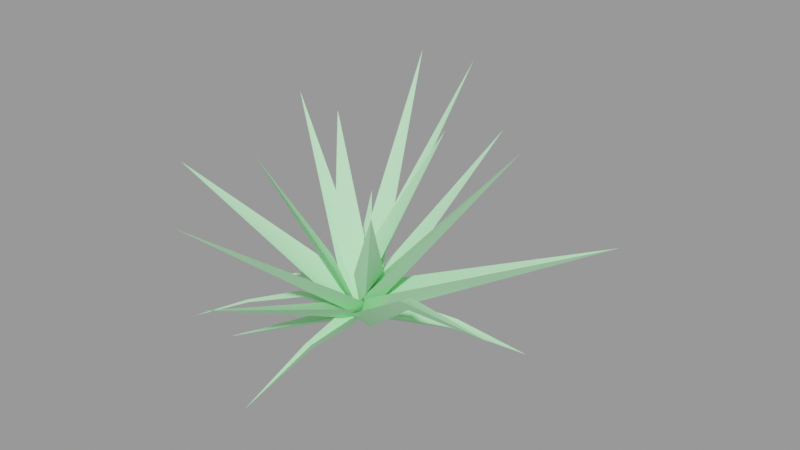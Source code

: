 # Source: spikeplant01.blend  (saved by Blender 2.92.15; exported with 4.5.12 LTS)
import bpy
from mathutils import Matrix  # noqa: F401  (used for matrix-valued properties, if any)

bpy.ops.wm.read_factory_settings(use_empty=True)
scene = bpy.context.scene
scene.name = 'spikeplant01.qc'

# ---- collections
col_spikeplant01 = bpy.data.collections.new('spikeplant01'); scene.collection.children.link(col_spikeplant01)

# ---- materials (node trees are filled in below, after node groups)
mat_spikeplant01 = bpy.data.materials.new('spikeplant01')
mat_spikeplant01.use_transparent_shadow = False
mat_spikeplant01.diffuse_color = (0.5243, 0.9993, 0.5696, 1.0)

# ---- material node trees

# ---- meshes
me_spikeplant01_reference = bpy.data.meshes.new('spikeplant01_reference')
me_spikeplant01_reference.from_pydata([(-0.003555, 0.06546, 2.119), (0.9089, 2.846, 8.771), (3.685, -0.1127, 5.123), (38.47, -1.513, 49.6), (1.89, -0.1906, 6.667), (3.956, -4.098, 9.079), (2.934, 0.1153, 11.04), (0.04707, 3.101, 7.831), (1.399, 34.94, 48.55), (-0.07582, -0.5897, 3.25), (-1.552, 4.685, 4.078), (-3.056, 3.828, 2.035), (-23.85, 30.23, 11.97), (-0.06066, -0.04993, 1.112), (-25.88, 0.5277, 0.9899), (-16.41, 0.225, 3.972), (-16.83, -0.9874, 5.121), (-3.253, -0.008046, 1.101), (-4.092, -2.579, 3.616), (0.8267, -0.5024, 0.9882), (-3.145, -0.1418, 2.714), (-4.049, 1.899, 3.315), (-16.81, 1.251, 5.035), (-16.36, 0.2311, 4.547), (4.338, -7.435, 15.78), (5.073, -4.792, 10.29), (14.96, -14.06, 34.23), (0.1219, -1.244, 4.424), (-2.415, 3.379, 17.66), (-3.447, 0.8381, 12.17), (-15.85, 10.66, 40.28), (-6.305, -1.473, 17.34), (-2.63, 0.4212, 9.491), (0.3384, 0.9198, 8.767), (4.872, 1.668, 17.66), (2.153, 2.026, 12.17), (8.381, 16.44, 40.28), (-0.8047, 4.209, 17.34), (-4.923, 1.021, 4.797), (-3.027, -3.02, 6.63), (0.008918, -4.944, 4.533), (-0.2813, -46.42, 39.88), (0.06651, -0.6221, 2.537), (50.41, -25.88, 28.07), (20.54, -12.47, 18.17), (21.97, -11.86, 16.41), (1.251, -5.075, 4.183), (4.998, -3.484, 1.632), (0.9658, -1.433, 0.7401), (12.81, 31.4, 1.264), (8.602, 17.26, 4.213), (7.195, 17.39, 2.545), (2.676, 2.001, 1.666), (1.228, 2.839, 0.444), (-0.07043, 0.02144, 1.285), (5.728, 18.45, 4.171), (-1.706, 4.972, 3.695), (1.207, 2.938, 2.184), (7.185, 17.44, 3.415), (-0.8581, 4.248, 5.733), (-3.78, 2.52, 3.461), (-29.12, 18.83, 22.07), (0.06131, -0.02431, 2.898), (3.726, 3.071, 5.781), (0.6958, 4.602, 2.542), (0.1735, 49.22, 27.89), (0.6219, -0.005519, 1.347), (2.221, 2.647, 7.012), (-1.418, 3.257, 4.825), (-17.29, 40.95, 45.67), (-0.04824, -0.005773, 1.557), (4.38, -4.023, 8.546), (3.467, 0.003777, 4.862), (-0.573, -0.6569, 0.5578), (49.26, 16.88, 27.08), (2.059, 4.393, 8.474), (4.301, 0.6669, 3.225), (-3.443, -5.138, 5.389), (0.008918, -5.477, 2.983), (-0.2813, -42.31, 21.89), (0.06651, -0.8698, 1.789), (-5.037, 1.689, 4.126), (-2.333, -0.5564, 2.717), (-0.4986, -0.7698, 2.875), (-17.05, 0.3695, 9.84), (-4.868, -2.488, 4.247), (7.647, -2.169, 15.45), (-3.409, 0.6909, 14.94), (-2.828, -0.5733, 2.357), (2.02, 1.953, 14.94), (-1.196, -5.711, 3.8), (0.2903, -4.608, 2.24), (0.03362, -0.002849, 1.286), (0.9795, -18.58, 3.412), (1.824, -17.77, 3.115), (3.989, -37.79, 0.07786), (34.36, 10.62, 0.2123), (18.59, 6.025, 2.374), (18.97, 7.775, 3.84), (2.225, 0.9049, 0.8752), (1.863, 5.712, 3.861), (-0.02536, 0.0619, 1.058), (21.55, -10.32, 18.23), (21.33, -11.61, 17.21), (4.005, -0.03446, 3.997), (3.308, -2.81, 3.72), (2.053, 1.043, 2.398), (4.37, -0.3544, 3.082), (19.78, 4.793, 3.467), (18.85, 6.029, 3.098), (-1.489, -2.11, 2.318), (-9.442, -8.87, 7.469), (-8.384, -9.221, 7.251), (-16.72, -17.13, 6.339), (-16.21, -17.33, 6.361), (-24.68, -25.16, 3.039), (-15.86, -17.74, 6.286), (-7.559, -9.953, 7.178), (-0.2526, -3.208, 2.734), (0.4003, -0.2964, 0.8444), (-3.077, -1.583, 3.171), (-0.8305, 1.717, 6.118), (-4.298, 0.7423, 6.638), (0.8155, 0.7435, 1.42), (-0.5309, -4.171, 2.637), (-1.618, -2.167, 0.6192), (-16.58, -22.72, 0.06247), (-3.354, -1.941, 2.809), (-1.588, -2.233, 1.763), (0.1008, -0.01175, 2.206), (-1.271, -5.844, 5.511), (-3.587, -2.658, 3.894), (-32.51, -18.59, 33.65), (-2.794, -1.689, 4.757), (-4.656, 1.374, 7.942), (3.2, -2.928, 6.742), (-0.1101, -3.466, 5.507), (5.018, -4.651, 13.05), (-4.172, -1.023, 5.273), (-2.64, 1.927, 3.813), (0.3456, -4.64, 0.5146), (2.011, -17.4, 2.359), (-3.071, 2.903, 4.422), (0.8103, 3.321, 4.995), (2.157, -5.45, 3.796), (2.619, -18.53, 3.782), (0.03703, 0.1766, 2.118), (-2.791, -3.019, 7.034), (-2.898, 0.8651, 5.876), (-29.5, 13.37, 40.51), (-1.776, 0.8737, 6.643), (-2.043, 3.012, 9.543), (3.2, -3.887, 5.516), (-0.1101, -4.197, 4.205), (-2.414, 3.191, 4.004), (-1.856, -2.572, 1.863), (-8.629, -9.529, 6.597), (-16.16, -17.35, 6.002), (0.1219, -0.6916, 1.409), (-0.7592, -7.099, 14.38), (-2.997, -4.183, 9.211), (-13.19, -16.15, 39.87), (-5.511, -3.086, 14.7), (-2.849, -4.149, 11.98), (-0.2526, -3.208, 2.734), (-7.559, -9.953, 7.178), (-7.559, -9.953, 7.178), (-7.559, -9.953, 7.178), (-7.559, -9.953, 7.178), (-15.86, -17.74, 6.286), (-7.559, -9.953, 7.178), (-15.86, -17.74, 6.286), (-15.86, -17.74, 6.286)], [], [(0, 1, 2), (3, 2, 1), (3, 4, 5), (5, 4, 0), (0, 4, 1), (1, 4, 3), (6, 7, 8), (9, 7, 6), (10, 11, 12), (13, 11, 10), (14, 15, 16), (17, 16, 15), (17, 18, 16), (19, 18, 17), (20, 21, 22), (21, 20, 19), (19, 20, 18), (18, 20, 23), (18, 23, 16), (14, 16, 23), (20, 22, 23), (14, 23, 22), (24, 25, 26), (27, 25, 24), (28, 29, 30), (27, 29, 28), (27, 31, 29), (30, 29, 31), (0, 2, 5), (5, 2, 3), (32, 33, 8), (8, 33, 6), (6, 33, 9), (9, 33, 32), (34, 35, 36), (27, 35, 34), (27, 37, 35), (36, 35, 37), (12, 11, 38), (13, 38, 11), (14, 22, 15), (21, 15, 22), (21, 17, 15), (19, 17, 21), (39, 40, 41), (42, 40, 39), (43, 44, 45), (46, 45, 44), (46, 47, 45), (48, 47, 46), (49, 50, 51), (52, 51, 50), (52, 53, 51), (54, 53, 52), (49, 51, 55), (53, 55, 51), (53, 56, 55), (54, 56, 53), (57, 52, 50), (52, 57, 54), (54, 57, 56), (56, 57, 58), (56, 58, 55), (49, 55, 58), (49, 58, 50), (57, 50, 58), (59, 60, 61), (62, 60, 59), (63, 64, 65), (66, 64, 63), (67, 68, 69), (70, 68, 67), (71, 72, 73), (74, 72, 71), (75, 72, 74), (73, 72, 75), (71, 76, 74), (73, 76, 71), (77, 78, 79), (80, 78, 77), (81, 82, 83), (84, 82, 81), (85, 82, 84), (83, 82, 85), (26, 25, 86), (27, 86, 25), (28, 87, 27), (27, 87, 31), (31, 87, 30), (30, 87, 28), (83, 85, 88), (84, 88, 85), (81, 88, 84), (83, 88, 81), (36, 89, 34), (34, 89, 27), (27, 89, 37), (37, 89, 36), (90, 91, 92), (91, 90, 93), (91, 93, 94), (95, 94, 93), (96, 97, 98), (99, 98, 97), (99, 100, 98), (101, 100, 99), (43, 102, 103), (104, 103, 102), (104, 105, 103), (48, 105, 104), (46, 105, 48), (105, 46, 44), (105, 44, 103), (43, 103, 44), (106, 107, 108), (107, 106, 101), (101, 106, 100), (100, 106, 109), (100, 109, 98), (96, 98, 109), (96, 109, 108), (106, 108, 109), (110, 111, 112), (112, 111, 113), (112, 113, 114), (115, 114, 113), (115, 116, 114), (114, 116, 117), (114, 117, 112), (118, 112, 117), (118, 110, 112), (119, 110, 118), (120, 110, 119), (110, 120, 111), (67, 121, 70), (70, 121, 122), (122, 121, 69), (69, 121, 67), (123, 124, 125), (126, 125, 124), (123, 125, 127), (127, 125, 126), (126, 128, 127), (127, 128, 123), (123, 128, 124), (124, 128, 126), (43, 45, 102), (47, 102, 45), (47, 104, 102), (48, 104, 47), (129, 130, 131), (132, 131, 130), (132, 133, 134), (134, 133, 129), (129, 133, 130), (130, 133, 132), (96, 108, 97), (107, 97, 108), (107, 99, 97), (101, 99, 107), (129, 131, 134), (134, 131, 132), (41, 40, 135), (42, 135, 40), (135, 136, 41), (41, 136, 39), (39, 136, 42), (42, 136, 135), (26, 137, 24), (24, 137, 27), (27, 137, 86), (86, 137, 26), (62, 138, 60), (61, 60, 138), (59, 139, 62), (62, 139, 138), (138, 139, 61), (61, 139, 59), (92, 140, 90), (90, 140, 141), (90, 141, 93), (95, 93, 141), (65, 64, 142), (66, 142, 64), (142, 143, 65), (65, 143, 63), (63, 143, 66), (66, 143, 142), (92, 144, 140), (140, 144, 145), (140, 145, 141), (95, 141, 145), (146, 147, 148), (149, 148, 147), (149, 150, 151), (151, 150, 146), (146, 150, 147), (147, 150, 149), (92, 91, 144), (144, 91, 94), (144, 94, 145), (95, 145, 94), (146, 148, 151), (151, 148, 149), (69, 68, 122), (70, 122, 68), (74, 76, 75), (73, 75, 76), (79, 78, 152), (80, 152, 78), (152, 153, 79), (79, 153, 77), (77, 153, 80), (80, 153, 152), (38, 154, 12), (12, 154, 10), (10, 154, 13), (13, 154, 38), (8, 7, 32), (9, 32, 7), (119, 118, 155), (155, 118, 117), (155, 117, 156), (156, 117, 116), (156, 116, 157), (115, 157, 116), (158, 159, 160), (161, 160, 159), (162, 160, 161), (158, 160, 162), (162, 163, 158), (158, 163, 159), (159, 163, 161), (161, 163, 162), (119, 155, 120), (120, 155, 156), (120, 156, 111), (157, 111, 156), (157, 113, 111), (115, 113, 157), (164, 165, 166), (167, 168, 169), (170, 171, 172)])
me_spikeplant01_reference.polygons.foreach_set('use_smooth', [True] * 243)
_k = set([(0, 1), (0, 2), (0, 5), (1, 3), (2, 3), (3, 5), (6, 8), (6, 9), (7, 8), (7, 9), (8, 32), (9, 32), (10, 12), (10, 13), (11, 12), (11, 13), (12, 38), (13, 38), (14, 15), (14, 16), (14, 22), (14, 23), (15, 17), (16, 18), (17, 19), (18, 19), (19, 21), (21, 22), (24, 26), (24, 27), (25, 26), (25, 27), (26, 86), (27, 28), (27, 31), (27, 34), (27, 37), (27, 86), (28, 30), (29, 30), (30, 31), (34, 36), (35, 36), (36, 37), (39, 41), (39, 42), (40, 41), (40, 42), (41, 135), (42, 135), (43, 44), (43, 45), (43, 102), (43, 103), (44, 46), (45, 47), (46, 48), (47, 48), (48, 104), (49, 50), (49, 51), (49, 55), (50, 52), (51, 53), (52, 54), (53, 54), (54, 56), (55, 56), (59, 61), (59, 62), (60, 61), (60, 62), (61, 138), (62, 138), (63, 65), (63, 66), (64, 65), (64, 66), (65, 142), (66, 142), (67, 69), (67, 70), (68, 69), (68, 70), (69, 122), (70, 122), (71, 73), (71, 74), (72, 73), (72, 74), (73, 75), (73, 76), (74, 75), (74, 76), (77, 79), (77, 80), (78, 79), (78, 80), (79, 152), (80, 152), (81, 83), (81, 84), (82, 83), (83, 85), (83, 88), (84, 85), (90, 92), (90, 93), (91, 92), (91, 94), (92, 140), (92, 144), (93, 95), (94, 95), (95, 141), (95, 145), (96, 97), (96, 98), (96, 108), (97, 99), (98, 100), (99, 101), (100, 101), (101, 107), (102, 104), (107, 108), (111, 113), (111, 120), (113, 115), (115, 116), (115, 157), (116, 117), (117, 118), (118, 119), (119, 120), (119, 155), (123, 124), (123, 125), (123, 127), (124, 126), (125, 126), (126, 127), (129, 130), (129, 131), (129, 134), (130, 132), (131, 132), (132, 134), (140, 141), (144, 145), (146, 147), (146, 148), (146, 151), (147, 149), (148, 149), (149, 151), (155, 156), (156, 157), (158, 159), (158, 160), (158, 162), (159, 161), (161, 162)])
me_spikeplant01_reference.attributes.new('sharp_edge', 'BOOLEAN', 'EDGE').data.foreach_set('value', [ (min(e.vertices), max(e.vertices)) in _k for e in me_spikeplant01_reference.edges])
_uv = me_spikeplant01_reference.uv_layers.new(name='UVMap')
_uv.uv.foreach_set('vector', [0.3744, 0.0361, 0.2711, 0.1288, 0.3744, 0.101, 0.374, 0.9528, 0.3744, 0.101, 0.2711, 0.1288, 0.1511, 0.9531, 0.1507, 0.1002, 0.04853, 0.1291, 0.04853, 0.1291, 0.1507, 0.1002, 0.1506, 0.03638, 0.1506, 0.03638, 0.1507, 0.1002, 0.254, 0.1291, 0.254, 0.1291, 0.1507, 0.1002, 0.1511, 0.9531, 0.4765, 0.1288, 0.3744, 0.101, 0.374, 0.9528, 0.3744, 0.0361, 0.3744, 0.101, 0.4765, 0.1288, 0.9534, 0.1288, 0.8513, 0.101, 0.8508, 0.9528, 0.8513, 0.0361, 0.8513, 0.101, 0.9534, 0.1288, 0.8508, 0.9528, 0.8511, 0.5269, 0.7994, 0.5408, 0.8513, 0.101, 0.7994, 0.5408, 0.8511, 0.5269, 0.8513, 0.101, 0.7479, 0.1288, 0.7994, 0.5408, 0.8513, 0.0361, 0.7479, 0.1288, 0.8513, 0.101, 0.6261, 0.1002, 0.5239, 0.1291, 0.5752, 0.5411, 0.5239, 0.1291, 0.6261, 0.1002, 0.626, 0.03638, 0.626, 0.03638, 0.6261, 0.1002, 0.7294, 0.1291, 0.7294, 0.1291, 0.6261, 0.1002, 0.6263, 0.5267, 0.7294, 0.1291, 0.6263, 0.5267, 0.6779, 0.5411, 0.6265, 0.9531, 0.6779, 0.5411, 0.6263, 0.5267, 0.6261, 0.1002, 0.5752, 0.5411, 0.6263, 0.5267, 0.6265, 0.9531, 0.6263, 0.5267, 0.5752, 0.5411, 0.4765, 0.1288, 0.3744, 0.101, 0.374, 0.9528, 0.3744, 0.0361, 0.3744, 0.101, 0.4765, 0.1288, 0.4765, 0.1288, 0.3744, 0.101, 0.374, 0.9528, 0.3744, 0.0361, 0.3744, 0.101, 0.4765, 0.1288, 0.3744, 0.0361, 0.2711, 0.1288, 0.3744, 0.101, 0.374, 0.9528, 0.3744, 0.101, 0.2711, 0.1288, 0.3744, 0.0361, 0.3744, 0.101, 0.4765, 0.1288, 0.4765, 0.1288, 0.3744, 0.101, 0.374, 0.9528, 0.254, 0.1291, 0.1507, 0.1002, 0.1511, 0.9531, 0.1511, 0.9531, 0.1507, 0.1002, 0.04853, 0.1291, 0.04853, 0.1291, 0.1507, 0.1002, 0.1506, 0.03638, 0.1506, 0.03638, 0.1507, 0.1002, 0.254, 0.1291, 0.4765, 0.1288, 0.3744, 0.101, 0.374, 0.9528, 0.3744, 0.0361, 0.3744, 0.101, 0.4765, 0.1288, 0.3744, 0.0361, 0.2711, 0.1288, 0.3744, 0.101, 0.374, 0.9528, 0.3744, 0.101, 0.2711, 0.1288, 0.8508, 0.9528, 0.8513, 0.101, 0.7479, 0.1288, 0.8513, 0.0361, 0.7479, 0.1288, 0.8513, 0.101, 0.8508, 0.9528, 0.9021, 0.5408, 0.8511, 0.5269, 0.9534, 0.1288, 0.8511, 0.5269, 0.9021, 0.5408, 0.9534, 0.1288, 0.8513, 0.101, 0.8511, 0.5269, 0.8513, 0.0361, 0.8513, 0.101, 0.9534, 0.1288, 0.4765, 0.1288, 0.3744, 0.101, 0.374, 0.9528, 0.3744, 0.0361, 0.3744, 0.101, 0.4765, 0.1288, 0.374, 0.9528, 0.4253, 0.5408, 0.3742, 0.5269, 0.4765, 0.1288, 0.3742, 0.5269, 0.4253, 0.5408, 0.4765, 0.1288, 0.3744, 0.101, 0.3742, 0.5269, 0.3744, 0.0361, 0.3744, 0.101, 0.4765, 0.1288, 0.8508, 0.9528, 0.9021, 0.5408, 0.8511, 0.5269, 0.9534, 0.1288, 0.8511, 0.5269, 0.9021, 0.5408, 0.9534, 0.1288, 0.8513, 0.101, 0.8511, 0.5269, 0.8513, 0.0361, 0.8513, 0.101, 0.9534, 0.1288, 0.8508, 0.9528, 0.8511, 0.5269, 0.7994, 0.5408, 0.8513, 0.101, 0.7994, 0.5408, 0.8511, 0.5269, 0.8513, 0.101, 0.7479, 0.1288, 0.7994, 0.5408, 0.8513, 0.0361, 0.7479, 0.1288, 0.8513, 0.101, 0.6261, 0.1002, 0.5239, 0.1291, 0.5752, 0.5411, 0.5239, 0.1291, 0.6261, 0.1002, 0.626, 0.03638, 0.626, 0.03638, 0.6261, 0.1002, 0.7294, 0.1291, 0.7294, 0.1291, 0.6261, 0.1002, 0.6263, 0.5267, 0.7294, 0.1291, 0.6263, 0.5267, 0.6779, 0.5411, 0.6265, 0.9531, 0.6779, 0.5411, 0.6263, 0.5267, 0.6265, 0.9531, 0.6263, 0.5267, 0.5752, 0.5411, 0.6261, 0.1002, 0.5752, 0.5411, 0.6263, 0.5267, 0.4765, 0.1288, 0.3744, 0.101, 0.374, 0.9528, 0.3744, 0.0361, 0.3744, 0.101, 0.4765, 0.1288, 0.4765, 0.1288, 0.3744, 0.101, 0.374, 0.9528, 0.3744, 0.0361, 0.3744, 0.101, 0.4765, 0.1288, 0.4765, 0.1288, 0.3744, 0.101, 0.374, 0.9528, 0.3744, 0.0361, 0.3744, 0.101, 0.4765, 0.1288, 0.04853, 0.1291, 0.1507, 0.1002, 0.1506, 0.03638, 0.1511, 0.9531, 0.1507, 0.1002, 0.04853, 0.1291, 0.254, 0.1291, 0.1507, 0.1002, 0.1511, 0.9531, 0.1506, 0.03638, 0.1507, 0.1002, 0.254, 0.1291, 0.4765, 0.1288, 0.3744, 0.101, 0.374, 0.9528, 0.3744, 0.0361, 0.3744, 0.101, 0.4765, 0.1288, 0.4765, 0.1288, 0.3744, 0.101, 0.374, 0.9528, 0.3744, 0.0361, 0.3744, 0.101, 0.4765, 0.1288, 0.5239, 0.1291, 0.6261, 0.1002, 0.626, 0.03638, 0.6265, 0.9531, 0.6261, 0.1002, 0.5239, 0.1291, 0.7294, 0.1291, 0.6261, 0.1002, 0.6265, 0.9531, 0.626, 0.03638, 0.6261, 0.1002, 0.7294, 0.1291, 0.374, 0.9528, 0.3744, 0.101, 0.2711, 0.1288, 0.3744, 0.0361, 0.2711, 0.1288, 0.3744, 0.101, 0.04853, 0.1291, 0.1507, 0.1002, 0.1506, 0.03638, 0.1506, 0.03638, 0.1507, 0.1002, 0.254, 0.1291, 0.254, 0.1291, 0.1507, 0.1002, 0.1511, 0.9531, 0.1511, 0.9531, 0.1507, 0.1002, 0.04853, 0.1291, 0.8513, 0.0361, 0.7479, 0.1288, 0.8513, 0.101, 0.8508, 0.9528, 0.8513, 0.101, 0.7479, 0.1288, 0.9534, 0.1288, 0.8513, 0.101, 0.8508, 0.9528, 0.8513, 0.0361, 0.8513, 0.101, 0.9534, 0.1288, 0.1511, 0.9531, 0.1507, 0.1002, 0.04853, 0.1291, 0.04853, 0.1291, 0.1507, 0.1002, 0.1506, 0.03638, 0.1506, 0.03638, 0.1507, 0.1002, 0.254, 0.1291, 0.254, 0.1291, 0.1507, 0.1002, 0.1511, 0.9531, 0.5239, 0.1291, 0.6261, 0.1002, 0.626, 0.03638, 0.6261, 0.1002, 0.5239, 0.1291, 0.5752, 0.5411, 0.6261, 0.1002, 0.5752, 0.5411, 0.6263, 0.5267, 0.6265, 0.9531, 0.6263, 0.5267, 0.5752, 0.5411, 0.8508, 0.9528, 0.8511, 0.5269, 0.7994, 0.5408, 0.8513, 0.101, 0.7994, 0.5408, 0.8511, 0.5269, 0.8513, 0.101, 0.7479, 0.1288, 0.7994, 0.5408, 0.8513, 0.0361, 0.7479, 0.1288, 0.8513, 0.101, 0.1511, 0.9531, 0.2025, 0.5411, 0.1509, 0.5267, 0.254, 0.1291, 0.1509, 0.5267, 0.2025, 0.5411, 0.254, 0.1291, 0.1507, 0.1002, 0.1509, 0.5267, 0.1506, 0.03638, 0.1507, 0.1002, 0.254, 0.1291, 0.04853, 0.1291, 0.1507, 0.1002, 0.1506, 0.03638, 0.1507, 0.1002, 0.04853, 0.1291, 0.09981, 0.5411, 0.1507, 0.1002, 0.09981, 0.5411, 0.1509, 0.5267, 0.1511, 0.9531, 0.1509, 0.5267, 0.09981, 0.5411, 0.6261, 0.1002, 0.5239, 0.1291, 0.5752, 0.5411, 0.5239, 0.1291, 0.6261, 0.1002, 0.626, 0.03638, 0.626, 0.03638, 0.6261, 0.1002, 0.7294, 0.1291, 0.7294, 0.1291, 0.6261, 0.1002, 0.6263, 0.5267, 0.7294, 0.1291, 0.6263, 0.5267, 0.6779, 0.5411, 0.6265, 0.9531, 0.6779, 0.5411, 0.6263, 0.5267, 0.6265, 0.9531, 0.6263, 0.5267, 0.5752, 0.5411, 0.6261, 0.1002, 0.5752, 0.5411, 0.6263, 0.5267, 0.6261, 0.1002, 0.5581, 0.4038, 0.6262, 0.3845, 0.6262, 0.3845, 0.5581, 0.4038, 0.5923, 0.6785, 0.6262, 0.3845, 0.5923, 0.6785, 0.6263, 0.6688, 0.6265, 0.9531, 0.6263, 0.6688, 0.5923, 0.6785, 0.6265, 0.9531, 0.6608, 0.6785, 0.6263, 0.6688, 0.6263, 0.6688, 0.6608, 0.6785, 0.6951, 0.4038, 0.6263, 0.6688, 0.6951, 0.4038, 0.6262, 0.3845, 0.7294, 0.1291, 0.6262, 0.3845, 0.6951, 0.4038, 0.7294, 0.1291, 0.6261, 0.1002, 0.6262, 0.3845, 0.626, 0.03638, 0.6261, 0.1002, 0.7294, 0.1291, 0.5239, 0.1291, 0.6261, 0.1002, 0.626, 0.03638, 0.6261, 0.1002, 0.5239, 0.1291, 0.5581, 0.4038, 0.04853, 0.1291, 0.1507, 0.1002, 0.1506, 0.03638, 0.1506, 0.03638, 0.1507, 0.1002, 0.254, 0.1291, 0.254, 0.1291, 0.1507, 0.1002, 0.1511, 0.9531, 0.1511, 0.9531, 0.1507, 0.1002, 0.04853, 0.1291, 0.8513, 0.0361, 0.7479, 0.1288, 0.8513, 0.101, 0.8508, 0.9528, 0.8513, 0.101, 0.7479, 0.1288, 0.8513, 0.0361, 0.8513, 0.101, 0.9534, 0.1288, 0.9534, 0.1288, 0.8513, 0.101, 0.8508, 0.9528, 0.6265, 0.9531, 0.6261, 0.1002, 0.5239, 0.1291, 0.5239, 0.1291, 0.6261, 0.1002, 0.626, 0.03638, 0.626, 0.03638, 0.6261, 0.1002, 0.7294, 0.1291, 0.7294, 0.1291, 0.6261, 0.1002, 0.6265, 0.9531, 0.374, 0.9528, 0.3742, 0.5269, 0.3225, 0.5408, 0.3744, 0.101, 0.3225, 0.5408, 0.3742, 0.5269, 0.3744, 0.101, 0.2711, 0.1288, 0.3225, 0.5408, 0.3744, 0.0361, 0.2711, 0.1288, 0.3744, 0.101, 0.3744, 0.0361, 0.2711, 0.1288, 0.3744, 0.101, 0.374, 0.9528, 0.3744, 0.101, 0.2711, 0.1288, 0.1511, 0.9531, 0.1507, 0.1002, 0.04853, 0.1291, 0.04853, 0.1291, 0.1507, 0.1002, 0.1506, 0.03638, 0.1506, 0.03638, 0.1507, 0.1002, 0.254, 0.1291, 0.254, 0.1291, 0.1507, 0.1002, 0.1511, 0.9531, 0.8508, 0.9528, 0.9021, 0.5408, 0.8511, 0.5269, 0.9534, 0.1288, 0.8511, 0.5269, 0.9021, 0.5408, 0.9534, 0.1288, 0.8513, 0.101, 0.8511, 0.5269, 0.8513, 0.0361, 0.8513, 0.101, 0.9534, 0.1288, 0.3744, 0.0361, 0.3744, 0.101, 0.4765, 0.1288, 0.4765, 0.1288, 0.3744, 0.101, 0.374, 0.9528, 0.374, 0.9528, 0.3744, 0.101, 0.2711, 0.1288, 0.3744, 0.0361, 0.2711, 0.1288, 0.3744, 0.101, 0.254, 0.1291, 0.1507, 0.1002, 0.1511, 0.9531, 0.1511, 0.9531, 0.1507, 0.1002, 0.04853, 0.1291, 0.04853, 0.1291, 0.1507, 0.1002, 0.1506, 0.03638, 0.1506, 0.03638, 0.1507, 0.1002, 0.254, 0.1291, 0.1511, 0.9531, 0.1507, 0.1002, 0.04853, 0.1291, 0.04853, 0.1291, 0.1507, 0.1002, 0.1506, 0.03638, 0.1506, 0.03638, 0.1507, 0.1002, 0.254, 0.1291, 0.254, 0.1291, 0.1507, 0.1002, 0.1511, 0.9531, 0.3744, 0.0361, 0.2711, 0.1288, 0.3744, 0.101, 0.374, 0.9528, 0.3744, 0.101, 0.2711, 0.1288, 0.04853, 0.1291, 0.1507, 0.1002, 0.1506, 0.03638, 0.1506, 0.03638, 0.1507, 0.1002, 0.254, 0.1291, 0.254, 0.1291, 0.1507, 0.1002, 0.1511, 0.9531, 0.1511, 0.9531, 0.1507, 0.1002, 0.04853, 0.1291, 0.8513, 0.0361, 0.8513, 0.101, 0.9534, 0.1288, 0.9534, 0.1288, 0.8513, 0.101, 0.8511, 0.5269, 0.9534, 0.1288, 0.8511, 0.5269, 0.9021, 0.5408, 0.8508, 0.9528, 0.9021, 0.5408, 0.8511, 0.5269, 0.374, 0.9528, 0.3744, 0.101, 0.2711, 0.1288, 0.3744, 0.0361, 0.2711, 0.1288, 0.3744, 0.101, 0.254, 0.1291, 0.1507, 0.1002, 0.1511, 0.9531, 0.1511, 0.9531, 0.1507, 0.1002, 0.04853, 0.1291, 0.04853, 0.1291, 0.1507, 0.1002, 0.1506, 0.03638, 0.1506, 0.03638, 0.1507, 0.1002, 0.254, 0.1291, 0.8513, 0.0361, 0.7479, 0.1288, 0.8513, 0.101, 0.8513, 0.101, 0.7479, 0.1288, 0.7994, 0.5408, 0.8513, 0.101, 0.7994, 0.5408, 0.8511, 0.5269, 0.8508, 0.9528, 0.8511, 0.5269, 0.7994, 0.5408, 0.3744, 0.0361, 0.2711, 0.1288, 0.3744, 0.101, 0.374, 0.9528, 0.3744, 0.101, 0.2711, 0.1288, 0.1511, 0.9531, 0.1507, 0.1002, 0.04853, 0.1291, 0.04853, 0.1291, 0.1507, 0.1002, 0.1506, 0.03638, 0.1506, 0.03638, 0.1507, 0.1002, 0.254, 0.1291, 0.254, 0.1291, 0.1507, 0.1002, 0.1511, 0.9531, 0.626, 0.03638, 0.6261, 0.1002, 0.7294, 0.1291, 0.7294, 0.1291, 0.6261, 0.1002, 0.6263, 0.5267, 0.7294, 0.1291, 0.6263, 0.5267, 0.6779, 0.5411, 0.6265, 0.9531, 0.6779, 0.5411, 0.6263, 0.5267, 0.3744, 0.0361, 0.3744, 0.101, 0.4765, 0.1288, 0.4765, 0.1288, 0.3744, 0.101, 0.374, 0.9528, 0.374, 0.9528, 0.3744, 0.101, 0.2711, 0.1288, 0.3744, 0.0361, 0.2711, 0.1288, 0.3744, 0.101, 0.374, 0.9528, 0.3744, 0.101, 0.2711, 0.1288, 0.3744, 0.0361, 0.2711, 0.1288, 0.3744, 0.101, 0.374, 0.9528, 0.3744, 0.101, 0.2711, 0.1288, 0.3744, 0.0361, 0.2711, 0.1288, 0.3744, 0.101, 0.254, 0.1291, 0.1507, 0.1002, 0.1511, 0.9531, 0.1511, 0.9531, 0.1507, 0.1002, 0.04853, 0.1291, 0.04853, 0.1291, 0.1507, 0.1002, 0.1506, 0.03638, 0.1506, 0.03638, 0.1507, 0.1002, 0.254, 0.1291, 0.7294, 0.1291, 0.6261, 0.1002, 0.6265, 0.9531, 0.6265, 0.9531, 0.6261, 0.1002, 0.5239, 0.1291, 0.5239, 0.1291, 0.6261, 0.1002, 0.626, 0.03638, 0.626, 0.03638, 0.6261, 0.1002, 0.7294, 0.1291, 0.374, 0.9528, 0.3744, 0.101, 0.2711, 0.1288, 0.3744, 0.0361, 0.2711, 0.1288, 0.3744, 0.101, 0.8513, 0.0361, 0.7479, 0.1288, 0.8513, 0.101, 0.8513, 0.101, 0.7479, 0.1288, 0.7822, 0.4035, 0.8513, 0.101, 0.7822, 0.4035, 0.8511, 0.3849, 0.8511, 0.3849, 0.7822, 0.4035, 0.8165, 0.6782, 0.8511, 0.3849, 0.8165, 0.6782, 0.851, 0.6689, 0.8508, 0.9528, 0.851, 0.6689, 0.8165, 0.6782, 0.3744, 0.0361, 0.2711, 0.1288, 0.3744, 0.101, 0.374, 0.9528, 0.3744, 0.101, 0.2711, 0.1288, 0.4765, 0.1288, 0.3744, 0.101, 0.374, 0.9528, 0.3744, 0.0361, 0.3744, 0.101, 0.4765, 0.1288, 0.04853, 0.1291, 0.1507, 0.1002, 0.1506, 0.03638, 0.1506, 0.03638, 0.1507, 0.1002, 0.254, 0.1291, 0.254, 0.1291, 0.1507, 0.1002, 0.1511, 0.9531, 0.1511, 0.9531, 0.1507, 0.1002, 0.04853, 0.1291, 0.8513, 0.0361, 0.8513, 0.101, 0.9534, 0.1288, 0.9534, 0.1288, 0.8513, 0.101, 0.8511, 0.3849, 0.9534, 0.1288, 0.8511, 0.3849, 0.9192, 0.4035, 0.851, 0.6689, 0.9192, 0.4035, 0.8511, 0.3849, 0.851, 0.6689, 0.885, 0.6782, 0.9192, 0.4035, 0.8508, 0.9528, 0.885, 0.6782, 0.851, 0.6689, 0.7294, 0.1291, 0.6951, 0.4038, 0.6951, 0.4038, 0.6951, 0.4038, 0.6951, 0.4038, 0.6608, 0.6785, 0.6951, 0.4038, 0.6608, 0.6785, 0.6608, 0.6785])
me_spikeplant01_reference.materials.append(mat_spikeplant01)
me_spikeplant01_reference.use_remesh_fix_poles = True
me_spikeplant01_reference.use_remesh_preserve_attributes = False
me_spikeplant01_reference.use_mirror_vertex_groups = False
me_spikeplant01_reference.update()
me_spikeplant01_reference.normals_split_custom_set([tuple(v) for v in zip(*[iter([0.3672, 0.8392, -0.4011, 0.4106, 0.8355, -0.3651, 0.4106, 0.8355, -0.3651, 0.4527, 0.8292, -0.328, 0.4106, 0.8355, -0.3651, 0.4106, 0.8355, -0.3651, -0.731, -0.2985, 0.6136, -0.8092, -0.3392, 0.4798, -0.8473, -0.13, 0.5149, -0.8473, -0.13, 0.5149, -0.8092, -0.3392, 0.4798, -0.8648, -0.3701, 0.3393, -0.8648, -0.3701, 0.3393, -0.8092, -0.3392, 0.4798, -0.7344, -0.5306, 0.4231, -0.7344, -0.5306, 0.4231, -0.8092, -0.3392, 0.4798, -0.731, -0.2985, 0.6136, 0.8334, 0.42, -0.3591, 0.8334, 0.4209, -0.3582, 0.8333, 0.4218, -0.3574, 0.8335, 0.4191, -0.3601, 0.8334, 0.4209, -0.3582, 0.8334, 0.42, -0.3591, 0.5116, 0.5903, -0.6244, 0.5116, 0.5903, -0.6244, 0.4878, 0.6167, -0.6179, 0.5348, 0.5631, -0.63, 0.5116, 0.5903, -0.6244, 0.5116, 0.5903, -0.6244, 0.1908, -0.7096, -0.6783, 0.01034, -0.6945, -0.7194, 0.01036, -0.6945, -0.7194, -0.1365, -0.6674, -0.7321, 0.01036, -0.6945, -0.7194, 0.01034, -0.6945, -0.7194, -0.1365, -0.6674, -0.7321, -0.1365, -0.6674, -0.7321, 0.01036, -0.6945, -0.7194, -0.1023, -0.6784, -0.7275, -0.1365, -0.6674, -0.7321, -0.1365, -0.6674, -0.7321, 0.2784, 0.0309, 0.96, 0.2645, -0.1906, 0.9454, -0.09343, -0.4141, 0.9054, 0.2645, -0.1906, 0.9454, 0.2784, 0.0309, 0.96, 0.4013, 0.0388, 0.9151, 0.4013, 0.0388, 0.9151, 0.2784, 0.0309, 0.96, 0.2784, 0.2507, 0.9272, 0.2784, 0.2507, 0.9272, 0.2784, 0.0309, 0.96, -0.09253, 0.005928, 0.9957, 0.2784, 0.2507, 0.9272, -0.09253, 0.005928, 0.9957, -0.07475, 0.4222, 0.9034, -0.2898, 0.4979, 0.8174, -0.07475, 0.4222, 0.9034, -0.09253, 0.005928, 0.9957, 0.2784, 0.0309, 0.96, -0.09343, -0.4141, 0.9054, -0.09253, 0.005928, 0.9957, -0.3131, -0.5192, 0.7952, -0.09253, 0.005928, 0.9957, -0.09343, -0.4141, 0.9054, 0.02108, -0.902, -0.4311, 0.02109, -0.902, -0.4311, 0.1547, -0.8982, -0.4114, -0.1129, -0.8894, -0.443, 0.02109, -0.902, -0.4311, 0.02108, -0.902, -0.4311, -0.2152, 0.9011, -0.3764, -0.6461, 0.5963, -0.4763, -0.1629, 0.9068, -0.3888, -0.6679, 0.5819, -0.464, -0.6461, 0.5963, -0.4763, -0.2152, 0.9011, -0.3764, -0.6679, 0.5819, -0.464, -0.8904, 0.1203, -0.4389, -0.6461, 0.5963, -0.4763, -0.8908, 0.1253, -0.4369, -0.6461, 0.5963, -0.4763, -0.8904, 0.1203, -0.4389, 0.4888, -0.5976, -0.6356, 0.5868, -0.55, -0.5943, 0.5868, -0.55, -0.5943, 0.5868, -0.55, -0.5943, 0.5868, -0.55, -0.5943, 0.6768, -0.4949, -0.545, 0.2524, -0.8607, 0.4421, -0.1761, -0.8695, 0.4615, -0.2004, -0.742, 0.6398, -0.2004, -0.742, 0.6398, -0.1761, -0.8695, 0.4615, -0.5699, -0.7197, 0.3964, -0.5699, -0.7197, 0.3964, -0.1761, -0.8695, 0.4615, -0.1451, -0.9515, 0.2712, -0.1451, -0.9515, 0.2712, -0.1761, -0.8695, 0.4615, 0.2524, -0.8607, 0.4421, 0.8329, 0.396, -0.3865, 0.4555, 0.759, -0.4652, 0.8335, 0.3944, -0.3869, 0.4781, 0.7572, -0.445, 0.4555, 0.759, -0.4652, 0.8329, 0.396, -0.3865, 0.4781, 0.7572, -0.445, -0.05058, 0.9092, -0.4132, 0.4555, 0.759, -0.4652, -0.1015, 0.8942, -0.436, 0.4555, 0.759, -0.4652, -0.05058, 0.9092, -0.4132, -0.6609, -0.2548, -0.7059, -0.6393, -0.2795, -0.7163, -0.6394, -0.2794, -0.7163, -0.6171, -0.3037, -0.7259, -0.6394, -0.2794, -0.7163, -0.6393, -0.2795, -0.7163, 0.2227, 0.742, -0.6323, 0.04553, 0.7401, -0.6709, 0.04552, 0.7401, -0.671, -0.02894, 0.746, -0.6653, 0.04552, 0.7401, -0.671, 0.04553, 0.7401, -0.6709, -0.02894, 0.746, -0.6653, -0.02894, 0.746, -0.6653, 0.04552, 0.7401, -0.671, 0.07564, 0.7689, -0.6348, -0.02894, 0.746, -0.6653, -0.02894, 0.746, -0.6653, -0.6778, -0.3904, -0.6231, -0.6778, -0.3904, -0.6231, -0.6836, -0.4707, -0.5579, -0.6647, -0.3059, -0.6816, -0.6778, -0.3904, -0.6231, -0.6778, -0.3904, -0.6231, -0.2236, -0.8501, -0.4768, -0.1192, -0.8719, -0.4749, -0.1192, -0.8719, -0.4749, -0.1038, -0.7959, -0.5965, -0.1192, -0.8719, -0.4749, -0.1192, -0.8719, -0.4749, -0.1038, -0.7959, -0.5965, -0.1039, -0.7959, -0.5965, -0.1192, -0.8719, -0.4749, -0.1908, -0.6821, -0.7059, -0.1039, -0.7959, -0.5965, -0.1038, -0.7959, -0.5965, 0.7061, -0.3397, -0.6213, 0.6947, -0.2499, -0.6744, 0.6948, -0.2499, -0.6744, 0.5592, -0.3004, -0.7727, 0.6948, -0.2499, -0.6744, 0.6947, -0.2499, -0.6744, 0.5592, -0.3004, -0.7727, 0.5592, -0.3004, -0.7727, 0.6948, -0.2499, -0.6744, 0.4222, -0.4324, -0.7967, 0.5592, -0.3004, -0.7727, 0.5592, -0.3004, -0.7727, -0.6595, 0.1979, -0.7252, -0.6191, 0.2715, -0.7369, -0.6193, 0.2712, -0.7369, -0.6429, 0.2295, -0.7308, -0.6193, 0.2712, -0.7369, -0.6191, 0.2715, -0.7369, -0.6429, 0.2295, -0.7308, -0.6429, 0.2295, -0.7308, -0.6193, 0.2712, -0.7369, -0.7, 0.112, -0.7053, -0.6429, 0.2295, -0.7308, -0.6429, 0.2295, -0.7308, 0.1347, -0.2548, 0.9576, -0.005696, -0.21, 0.9777, -0.2912, 0.1195, 0.9492, -0.005696, -0.21, 0.9777, 0.1347, -0.2548, 0.9576, 0.1622, -0.3547, 0.9208, 0.1622, -0.3547, 0.9208, 0.1347, -0.2548, 0.9576, 0.2706, -0.2935, 0.9169, 0.2706, -0.2935, 0.9169, 0.1347, -0.2548, 0.9576, 0.05581, -0.005684, 0.9984, 0.2706, -0.2935, 0.9169, 0.05581, -0.005684, 0.9984, 0.3856, -0.1267, 0.9139, 0.0005672, 0.1521, 0.9884, 0.3856, -0.1267, 0.9139, 0.05581, -0.005684, 0.9984, 0.0005672, 0.1521, 0.9884, 0.05581, -0.005684, 0.9984, -0.2912, 0.1195, 0.9492, 0.1347, -0.2548, 0.9576, -0.2912, 0.1195, 0.9492, 0.05581, -0.005684, 0.9984, 0.1516, 0.6829, -0.7146, 0.1516, 0.6829, -0.7146, 0.03368, 0.774, -0.6322, 0.2651, 0.572, -0.7762, 0.1516, 0.6829, -0.7146, 0.1516, 0.6829, -0.7146, 0.7629, 0.2406, -0.6, 0.7629, 0.2408, -0.6, 0.7623, 0.3265, -0.5589, 0.7566, 0.1527, -0.6357, 0.7629, 0.2408, -0.6, 0.7629, 0.2406, -0.6, 0.4377, 0.7303, -0.5245, 0.4375, 0.7309, -0.5239, 0.4333, 0.74, -0.5145, 0.442, 0.7206, -0.5342, 0.4375, 0.7309, -0.5239, 0.4377, 0.7303, -0.5245, -0.6148, 0.452, 0.6463, -0.6148, 0.452, 0.6463, -0.7009, 0.3885, 0.5982, -0.5203, 0.5093, 0.6855, -0.6148, 0.452, 0.6463, -0.6148, 0.452, 0.6463, -0.3232, -0.6609, 0.6773, -0.3232, -0.6609, 0.6773, -0.1216, -0.6536, 0.747, -0.5101, -0.6382, 0.5767, -0.3232, -0.6609, 0.6773, -0.3232, -0.6609, 0.6773, 0.511, -0.6411, -0.5726, 0.511, -0.6411, -0.5726, 0.5285, -0.633, -0.5657, 0.4933, -0.6489, -0.5793, 0.511, -0.6411, -0.5726, 0.511, -0.6411, -0.5726, -0.5662, -0.289, -0.7719, -0.5662, -0.289, -0.7719, -0.5542, -0.3767, -0.7423, -0.5733, -0.1989, -0.7948, -0.5662, -0.289, -0.7719, -0.5662, -0.289, -0.7719, 0.1618, -0.3772, 0.9119, 0.2158, 0.01813, 0.9763, -0.1393, -0.6412, 0.7547, 0.4374, 0.0436, 0.8982, 0.2158, 0.01813, 0.9763, 0.1618, -0.3772, 0.9119, 0.2346, 0.3955, 0.888, 0.2158, 0.01813, 0.9763, 0.4374, 0.0436, 0.8982, 0.004355, 0.6174, 0.7867, 0.2158, 0.01813, 0.9763, 0.2346, 0.3955, 0.888, 0.9085, -0.08676, -0.4088, 0.8742, 0.08382, -0.4783, 0.8742, 0.08383, -0.4783, 0.8091, 0.2515, -0.5311, 0.8742, 0.08383, -0.4783, 0.8742, 0.08382, -0.4783, 0.6025, -0.6672, 0.4379, 0.6766, -0.588, 0.4432, 0.7177, -0.601, 0.3517, 0.7177, -0.601, 0.3517, 0.6766, -0.588, 0.4432, 0.7425, -0.5021, 0.4433, 0.7425, -0.5021, 0.4433, 0.6766, -0.588, 0.4432, 0.6276, -0.5685, 0.5318, 0.6276, -0.5685, 0.5318, 0.6766, -0.588, 0.4432, 0.6025, -0.6672, 0.4379, 0.08445, -0.7441, -0.6627, -0.1986, -0.5732, -0.795, -0.1958, -0.03429, -0.98, -0.4673, -0.04296, -0.883, -0.1958, -0.03429, -0.98, -0.1986, -0.5732, -0.795, -0.1264, 0.5314, -0.8376, -0.1958, -0.03429, -0.98, -0.4673, -0.04296, -0.883, 0.2078, 0.7203, -0.6618, -0.1958, -0.03429, -0.98, -0.1264, 0.5314, -0.8376, -0.3917, -0.753, 0.5287, -0.399, -0.8087, 0.4321, -0.4851, -0.7626, 0.4278, -0.4851, -0.7626, 0.4278, -0.399, -0.8087, 0.4321, -0.402, -0.8533, 0.332, -0.402, -0.8533, 0.332, -0.399, -0.8087, 0.4321, -0.3094, -0.847, 0.4323, -0.3094, -0.847, 0.4323, -0.399, -0.8087, 0.4321, -0.3917, -0.753, 0.5287, 0.6068, 0.1435, 0.7818, 0.6068, 0.1435, 0.7818, 0.6404, 0.1898, 0.7442, 0.6068, 0.1435, 0.7818, 0.6068, 0.1435, 0.7818, 0.494, 0.001522, 0.8694, 0.6068, 0.1435, 0.7818, 0.494, 0.001522, 0.8694, 0.494, 0.001529, 0.8695, 0.4089, -0.0935, 0.9078, 0.494, 0.001529, 0.8695, 0.494, 0.001522, 0.8694, -0.286, 0.6514, -0.7027, -0.1864, 0.6106, -0.7697, -0.1864, 0.6106, -0.7697, -0.1694, 0.5305, -0.8306, -0.1864, 0.6106, -0.7697, -0.1864, 0.6106, -0.7697, -0.1694, 0.5305, -0.8306, -0.1694, 0.5305, -0.8306, -0.1864, 0.6106, -0.7697, -0.2536, 0.4966, -0.8301, -0.1694, 0.5305, -0.8306, -0.1694, 0.5305, -0.8306, -0.5038, -0.4806, 0.7178, -0.5862, -0.2947, 0.7547, -0.4093, 0.2201, 0.8855, -0.7039, 0.01403, 0.7101, -0.4093, 0.2201, 0.8855, -0.5862, -0.2947, 0.7547, -0.7039, 0.01403, 0.7101, -0.5799, 0.3218, 0.7484, -0.4093, 0.2201, 0.8855, -0.6432, 0.3638, 0.6737, -0.5799, 0.3218, 0.7484, -0.7039, 0.01403, 0.7101, -0.3918, 0.593, 0.7035, -0.5799, 0.3218, 0.7484, -0.6432, 0.3638, 0.6737, -0.5799, 0.3218, 0.7484, -0.3918, 0.593, 0.7035, -0.105, 0.6651, 0.7393, -0.5799, 0.3218, 0.7484, -0.105, 0.6651, 0.7393, -0.4093, 0.2201, 0.8855, 0.08266, 0.7046, 0.7048, -0.4093, 0.2201, 0.8855, -0.105, 0.6651, 0.7393, -0.2385, -0.1693, 0.9563, -0.2809, -0.01645, 0.9596, -0.01785, 0.2941, 0.9556, -0.2809, -0.01645, 0.9596, -0.2385, -0.1693, 0.9563, -0.4212, -0.2841, 0.8613, -0.4212, -0.2841, 0.8613, -0.2385, -0.1693, 0.9563, -0.1911, -0.3147, 0.9297, -0.1911, -0.3147, 0.9297, -0.2385, -0.1693, 0.9563, 0.07818, -0.03514, 0.9963, -0.1911, -0.3147, 0.9297, 0.07818, -0.03514, 0.9963, 0.1651, -0.3611, 0.9178, 0.1914, -0.03007, 0.981, 0.1651, -0.3611, 0.9178, 0.07818, -0.03514, 0.9963, 0.1914, -0.03007, 0.981, 0.07818, -0.03514, 0.9963, -0.01785, 0.2941, 0.9556, -0.2385, -0.1693, 0.9563, -0.01785, 0.2941, 0.9556, 0.07818, -0.03514, 0.9963, 0.3322, 0.319, 0.8876, 0.2488, 0.003051, 0.9686, 0.1808, 0.07372, 0.9807, 0.1808, 0.07372, 0.9807, 0.2488, 0.003051, 0.9686, -0.04145, -0.2157, 0.9756, 0.1808, 0.07372, 0.9807, -0.04145, -0.2157, 0.9756, -0.04771, -0.2081, 0.9769, -0.1289, -0.266, 0.9553, -0.04771, -0.2081, 0.9769, -0.04145, -0.2157, 0.9756, -0.1289, -0.266, 0.9553, -0.05396, -0.2006, 0.9782, -0.04771, -0.2081, 0.9769, -0.04771, -0.2081, 0.9769, -0.05396, -0.2006, 0.9782, 0.1107, 0.1441, 0.9833, -0.04771, -0.2081, 0.9769, 0.1107, 0.1441, 0.9833, 0.1808, 0.07372, 0.9807, 0.1866, 0.4542, 0.8711, 0.1808, 0.07372, 0.9807, 0.1107, 0.1441, 0.9833, 0.1866, 0.4542, 0.8711, 0.3322, 0.319, 0.8876, 0.1808, 0.07372, 0.9807, 0.3487, 0.3448, 0.8715, 0.3322, 0.319, 0.8876, 0.1866, 0.4542, 0.8711, 0.4645, 0.1712, 0.8689, 0.3322, 0.319, 0.8876, 0.3487, 0.3448, 0.8715, 0.3322, 0.319, 0.8876, 0.4645, 0.1712, 0.8689, 0.2488, 0.003051, 0.9686, 0.09076, -0.8288, 0.5521, 0.1967, -0.8015, 0.5648, 0.2361, -0.895, 0.3785, 0.2361, -0.895, 0.3785, 0.1967, -0.8015, 0.5648, 0.3005, -0.7644, 0.5705, 0.3005, -0.7644, 0.5705, 0.1967, -0.8015, 0.5648, 0.1479, -0.6707, 0.7268, 0.1479, -0.6707, 0.7268, 0.1967, -0.8015, 0.5648, 0.09076, -0.8288, 0.5521, 0.6392, -0.3452, -0.6872, 0.6092, -0.3737, -0.6994, 0.6093, -0.3737, -0.6994, 0.5781, -0.4016, -0.7103, 0.6093, -0.3737, -0.6994, 0.6092, -0.3737, -0.6994, -0.5777, 0.6268, -0.5229, -0.619, 0.5617, -0.5489, -0.6189, 0.5618, -0.5489, -0.6189, 0.5618, -0.5489, -0.619, 0.5617, -0.5489, -0.6561, 0.493, -0.5713, 0.0267, -0.1021, 0.9944, 0.07752, -0.04425, 0.996, 0.4413, -0.3255, 0.8363, 0.4413, -0.3255, 0.8363, 0.07752, -0.04425, 0.996, 0.1263, 0.01208, 0.9919, 0.1263, 0.01208, 0.9919, 0.07752, -0.04425, 0.996, -0.3054, 0.2482, 0.9193, -0.3054, 0.2482, 0.9193, 0.07752, -0.04425, 0.996, 0.0267, -0.1021, 0.9944, 0.5376, 0.6997, -0.4705, 0.6152, 0.6385, -0.4624, 0.6152, 0.6385, -0.4624, 0.5754, 0.5881, -0.5684, 0.6152, 0.6385, -0.4624, 0.6152, 0.6385, -0.4624, 0.5754, 0.5881, -0.5684, 0.5754, 0.5881, -0.5684, 0.6152, 0.6385, -0.4624, 0.4485, 0.5896, -0.6717, 0.5754, 0.5881, -0.5684, 0.5754, 0.5881, -0.5684, -0.05382, -0.4827, -0.8741, -0.2161, -0.5622, -0.7983, -0.2161, -0.5622, -0.7983, -0.3701, -0.62, -0.6918, -0.2161, -0.5622, -0.7983, -0.2161, -0.5622, -0.7983, 0.6758, 0.06658, 0.7341, 0.6609, 0.05629, 0.7483, 0.7289, -0.2281, 0.6455, 0.7289, -0.2281, 0.6455, 0.6609, 0.05629, 0.7483, 0.6454, 0.04591, 0.7624, 0.6454, 0.04591, 0.7624, 0.6609, 0.05629, 0.7483, 0.5292, 0.3353, 0.7794, 0.5292, 0.3353, 0.7794, 0.6609, 0.05629, 0.7483, 0.6758, 0.06658, 0.7341, 0.07388, -0.621, -0.7804, 0.1619, -0.6309, -0.7588, 0.162, -0.6309, -0.7588, 0.237, -0.6877, -0.6862, 0.162, -0.6309, -0.7588, 0.1619, -0.6309, -0.7588, 0.237, -0.6877, -0.6862, 0.237, -0.6877, -0.6862, 0.162, -0.6309, -0.7588, 0.2241, -0.7366, -0.6381, 0.237, -0.6877, -0.6862, 0.237, -0.6877, -0.6862, -0.6224, 0.4663, -0.6287, -0.6937, 0.4104, -0.5919, -0.6937, 0.4104, -0.5919, -0.6937, 0.4104, -0.5919, -0.6937, 0.4104, -0.5919, -0.7584, 0.3507, -0.5495, 0.6837, -0.4761, -0.553, 0.679, -0.3997, -0.6158, 0.679, -0.3997, -0.6158, 0.6675, -0.3195, -0.6726, 0.679, -0.3997, -0.6158, 0.679, -0.3997, -0.6158, -0.3585, 0.6362, 0.6832, 0.002107, 0.6751, 0.7378, 0.001453, 0.6248, 0.7808, 0.001453, 0.6248, 0.7808, 0.002107, 0.6751, 0.7378, 0.3622, 0.6232, 0.6931, 0.3622, 0.6232, 0.6931, 0.002107, 0.6751, 0.7378, 0.002768, 0.7221, 0.6918, 0.002768, 0.7221, 0.6918, 0.002107, 0.6751, 0.7378, -0.3585, 0.6362, 0.6832, -0.672, 0.5063, 0.5404, -0.667, 0.4976, 0.5545, -0.5176, 0.6599, 0.5447, -0.5176, 0.6599, 0.5447, -0.667, 0.4976, 0.5545, -0.6617, 0.4888, 0.5685, -0.6617, 0.4888, 0.5685, -0.667, 0.4976, 0.5545, -0.784, 0.311, 0.5373, -0.784, 0.311, 0.5373, -0.667, 0.4976, 0.5545, -0.672, 0.5063, 0.5404, -0.3798, -0.3874, -0.84, -0.5373, -0.336, -0.7736, -0.5373, -0.336, -0.7736, -0.6776, -0.2739, -0.6825, -0.5373, -0.336, -0.7736, -0.5373, -0.336, -0.7736, -0.02767, -0.6243, 0.7807, 0.2824, -0.2728, 0.9197, 0.1754, -0.2085, 0.9622, 0.1754, -0.2085, 0.9622, 0.2824, -0.2728, 0.9197, 0.5245, 0.1429, 0.8394, 0.5245, 0.1429, 0.8394, 0.2824, -0.2728, 0.9197, 0.3829, -0.3316, 0.8622, 0.3829, -0.3316, 0.8622, 0.2824, -0.2728, 0.9197, -0.02767, -0.6243, 0.7807, -0.9064, 0.009293, -0.4223, -0.8656, -0.07271, -0.4955, -0.8656, -0.07272, -0.4955, -0.8656, -0.07272, -0.4955, -0.8656, -0.07271, -0.4955, -0.7709, -0.07334, -0.6327, -0.8656, -0.07272, -0.4955, -0.7709, -0.07334, -0.6327, -0.7709, -0.07335, -0.6327, -0.7189, 0.008001, -0.6951, -0.7709, -0.07335, -0.6327, -0.7709, -0.07334, -0.6327, -0.5484, 0.4082, -0.7298, -0.5342, 0.3174, -0.7835, -0.5342, 0.3174, -0.7835, -0.514, 0.223, -0.8283, -0.5342, 0.3174, -0.7835, -0.5342, 0.3174, -0.7835, -0.0527, -0.6024, 0.7965, -0.1562, -0.5948, 0.7885, -0.177, -0.4413, 0.8797, -0.177, -0.4413, 0.8797, -0.1562, -0.5948, 0.7885, -0.2579, -0.5807, 0.7722, -0.2579, -0.5807, 0.7722, -0.1562, -0.5948, 0.7885, -0.1304, -0.7292, 0.6717, -0.1304, -0.7292, 0.6717, -0.1562, -0.5948, 0.7885, -0.0527, -0.6024, 0.7965, 0.8812, 0.1347, -0.4531, 0.8894, 0.08863, -0.4485, 0.8894, 0.08862, -0.4485, 0.8894, 0.08862, -0.4485, 0.8894, 0.08863, -0.4485, 0.9233, 0.08427, -0.3746, 0.8894, 0.08862, -0.4485, 0.9233, 0.08427, -0.3746, 0.9233, 0.08427, -0.3746, 0.9445, 0.1256, -0.3036, 0.9233, 0.08427, -0.3746, 0.9233, 0.08427, -0.3746, -0.79, -0.195, -0.5812, -0.8005, -0.1913, -0.568, -0.8004, -0.1914, -0.5681, -0.8106, -0.1877, -0.5548, -0.8004, -0.1914, -0.5681, -0.8005, -0.1913, -0.568, 0.5965, -0.4597, 0.6579, 0.7492, -0.3933, 0.533, 0.6172, -0.605, 0.5031, 0.6172, -0.605, 0.5031, 0.7492, -0.3933, 0.533, 0.8633, -0.3151, 0.3943, 0.8633, -0.3151, 0.3943, 0.7492, -0.3933, 0.533, 0.8321, -0.1639, 0.5299, 0.8321, -0.1639, 0.5299, 0.7492, -0.3933, 0.533, 0.5965, -0.4597, 0.6579, -0.5996, 0.1301, 0.7896, -0.6267, 0.05302, 0.7774, -0.6267, 0.05301, 0.7774, -0.6267, 0.05301, 0.7774, -0.6267, 0.05302, 0.7774, -0.6919, -0.1023, 0.7147, -0.6267, 0.05301, 0.7774, -0.6919, -0.1023, 0.7147, -0.6919, -0.1023, 0.7147, -0.7274, -0.1791, 0.6625, -0.6919, -0.1023, 0.7147, -0.6919, -0.1023, 0.7147, -0.3352, 0.845, -0.4166, -0.2653, 0.8577, -0.4403, -0.2654, 0.8577, -0.4403, -0.2654, 0.8577, -0.4403, -0.2653, 0.8577, -0.4403, -0.194, 0.8656, -0.4616, -0.7031, 0.3652, -0.6102, -0.6995, 0.353, -0.6214, -0.6996, 0.3533, -0.6211, -0.6958, 0.3411, -0.632, -0.6996, 0.3533, -0.6211, -0.6995, 0.353, -0.6214, 0.01074, 0.8175, -0.5758, 0.04454, 0.8235, -0.5656, 0.04466, 0.8235, -0.5655, 0.07846, 0.8284, -0.5546, 0.04466, 0.8235, -0.5655, 0.04454, 0.8235, -0.5656, 0.6827, -0.3379, -0.6478, 0.6773, -0.2672, -0.6855, 0.6773, -0.2672, -0.6855, 0.6675, -0.1947, -0.7187, 0.6773, -0.2672, -0.6855, 0.6773, -0.2672, -0.6855, -0.3617, 0.4798, 0.7994, -0.1035, 0.5067, 0.8559, -0.08898, 0.4196, 0.9033, -0.08898, 0.4196, 0.9033, -0.1035, 0.5067, 0.8559, 0.1621, 0.4978, 0.852, 0.1621, 0.4978, 0.852, -0.1035, 0.5067, 0.8559, -0.1167, 0.5876, 0.8007, -0.1167, 0.5876, 0.8007, -0.1035, 0.5067, 0.8559, -0.3617, 0.4798, 0.7994, 0.432, -0.1762, 0.8845, 0.3924, -0.2119, 0.8951, 0.2488, -0.0871, 0.9646, 0.2488, -0.0871, 0.9646, 0.3924, -0.2119, 0.8951, 0.3515, -0.2471, 0.903, 0.3515, -0.2471, 0.903, 0.3924, -0.2119, 0.8951, 0.5194, -0.3274, 0.7893, 0.5194, -0.3274, 0.7893, 0.3924, -0.2119, 0.8951, 0.432, -0.1762, 0.8845, -0.7613, 0.5228, -0.3835, -0.761, 0.519, -0.3892, -0.761, 0.519, -0.3893, -0.7607, 0.5153, -0.3948, -0.761, 0.519, -0.3893, -0.761, 0.519, -0.3892, 0.2093, -0.5649, -0.7982, 0.1198, -0.5593, -0.8203, 0.1784, -0.6086, -0.7732, 0.1784, -0.6086, -0.7732, 0.1198, -0.5593, -0.8203, 0.1377, -0.3511, -0.9261, 0.1784, -0.6086, -0.7732, 0.1377, -0.3511, -0.9261, 0.268, -0.4859, -0.8319, 0.268, -0.4859, -0.8319, 0.1377, -0.3511, -0.9261, 0.3021, -0.1588, -0.94, 0.268, -0.4859, -0.8319, 0.3021, -0.1588, -0.94, 0.4374, -0.2612, -0.8605, 0.4965, -0.2231, -0.8389, 0.4374, -0.2612, -0.8605, 0.3021, -0.1588, -0.94, -0.1246, -0.8862, -0.4463, -0.1634, -0.8877, -0.4304, -0.6332, -0.6045, -0.4834, -0.6378, -0.6216, -0.4547, -0.6332, -0.6045, -0.4834, -0.1634, -0.8877, -0.4304, -0.9108, -0.1372, -0.3894, -0.6332, -0.6045, -0.4834, -0.6378, -0.6216, -0.4547, -0.9123, -0.08157, -0.4013, -0.6332, -0.6045, -0.4834, -0.9108, -0.1372, -0.3894, 0.6838, 0.5813, 0.4409, 0.6056, 0.6595, 0.4452, 0.6142, 0.6826, 0.396, 0.6142, 0.6826, 0.396, 0.6056, 0.6595, 0.4452, 0.5201, 0.7296, 0.444, 0.5201, 0.7296, 0.444, 0.6056, 0.6595, 0.4452, 0.5951, 0.6342, 0.4936, 0.5951, 0.6342, 0.4936, 0.6056, 0.6595, 0.4452, 0.6838, 0.5813, 0.4409, -0.6013, 0.2578, -0.7563, -0.6342, 0.2035, -0.7459, -0.6342, 0.2035, -0.7459, -0.6342, 0.2035, -0.7459, -0.6342, 0.2035, -0.7459, -0.5462, 0.3096, -0.7784, -0.6342, 0.2035, -0.7459, -0.5462, 0.3096, -0.7784, -0.5462, 0.3096, -0.7784, -0.3291, 0.5161, -0.7908, -0.5462, 0.3096, -0.7784, -0.5462, 0.3096, -0.7784, -0.3291, 0.5161, -0.7908, -0.3291, 0.5161, -0.7908, -0.5462, 0.3096, -0.7784, -0.2503, 0.5697, -0.7828, -0.3291, 0.5161, -0.7908, -0.3291, 0.5161, -0.7908, 0.1198, -0.5592, -0.8203, 0.0, 0.0, -0.98, 0.1378, -0.3511, -0.9261, 0.0, 0.0, -0.9261, -3.561e-06, -0.1993, -0.9799, 0.3021, -0.1588, -0.9399, 1.555e-05, -0.1993, -0.9799, 0.0, 0.0, -0.9981, 0.3021, -0.1588, -0.94])] * 3)])
arm_spikeplant01_qc_skeleton = bpy.data.armatures.new('spikeplant01.qc_skeleton')  # bones are not reproduced

# ---- objects
ob_spikeplant01_qc_skeleton = bpy.data.objects.new('spikeplant01.qc_skeleton', arm_spikeplant01_qc_skeleton)
ob_spikeplant01_reference = bpy.data.objects.new('spikeplant01_reference', me_spikeplant01_reference)

# ---- transforms, parenting, visibility, modifiers, constraints
ob_spikeplant01_qc_skeleton.location = (0.0, 0.0, 0.0)
ob_spikeplant01_qc_skeleton.show_in_front = True
ob_spikeplant01_qc_skeleton.lineart.crease_threshold = 0.0
ob_spikeplant01_reference.parent = ob_spikeplant01_qc_skeleton
ob_spikeplant01_reference.location = (0.0, 0.0, 0.0)
ob_spikeplant01_reference.lineart.crease_threshold = 0.0
_vg = ob_spikeplant01_reference.vertex_groups.new(name='static_prop')
_vg.add([0, 1, 2, 3, 4, 5, 6, 7, 8, 9, 10, 11, 12, 13, 14, 15, 16, 17, 18, 19, 20, 21, 22, 23, 24, 25, 26, 27, 28, 29, 30, 31, 32, 33, 34, 35, 36, 37, 38, 39, 40, 41, 42, 43, 44, 45, 46, 47, 48, 49, 50, 51, 52, 53, 54, 55, 56, 57, 58, 59, 60, 61, 62, 63, 64, 65, 66, 67, 68, 69, 70, 71, 72, 73, 74, 75, 76, 77, 78, 79, 80, 81, 82, 83, 84, 85, 86, 87, 88, 89, 90, 91, 92, 93, 94, 95, 96, 97, 98, 99, 100, 101, 102, 103, 104, 105, 106, 107, 108, 109, 110, 111, 112, 113, 114, 115, 116, 117, 118, 119, 120, 121, 122, 123, 124, 125, 126, 127, 128, 129, 130, 131, 132, 133, 134, 135, 136, 137, 138, 139, 140, 141, 142, 143, 144, 145, 146, 147, 148, 149, 150, 151, 152, 153, 154, 155, 156, 157, 158, 159, 160, 161, 162, 163, 164, 165, 166, 167, 168, 169, 170, 171, 172], 1.0, 'REPLACE')
_m = ob_spikeplant01_reference.modifiers.new('Armature', 'ARMATURE')
_m.object = ob_spikeplant01_qc_skeleton

# ---- collection membership
scene.collection.objects.link(ob_spikeplant01_qc_skeleton)
scene.collection.objects.link(ob_spikeplant01_reference)
col_spikeplant01.objects.link(ob_spikeplant01_qc_skeleton)
col_spikeplant01.objects.link(ob_spikeplant01_reference)

# ---- scene / render settings (as saved in the file)
scene.frame_start = 1; scene.frame_end = 250; scene.frame_set(0)
scene.render.engine = 'BLENDER_EEVEE_NEXT'
scene.cycles.use_denoising = False
scene.cycles.samples = 128
scene.cycles.sampling_pattern = 'TABULATED_SOBOL'
scene.cycles.use_adaptive_sampling = False
scene.cycles.use_light_tree = False
scene.view_settings.view_transform = 'Filmic'
bpy.context.view_layer.update()

# ---- added for rendering (the .blend has no active camera and no usable light): camera, sun + grey world if the file has none
cam_auto = bpy.data.cameras.new('AutoCamera')
cam_auto.lens = 50.0
cam_auto.sensor_width = 36.0
cam_auto.clip_end = 2207.13
ob_auto_camera = bpy.data.objects.new('AutoCamera', cam_auto)
scene.collection.objects.link(ob_auto_camera)
ob_auto_camera.location = (134.715, -149.514, 125.441)
ob_auto_camera.rotation_euler = (1.09748, -7.21219e-08, 0.694738)
scene.camera = ob_auto_camera
light_auto_sun = bpy.data.lights.new('AutoSun', 'SUN')
light_auto_sun.energy = 3.0
light_auto_sun.angle = 0.0523599
ob_auto_sun = bpy.data.objects.new('AutoSun', light_auto_sun)
scene.collection.objects.link(ob_auto_sun)
ob_auto_sun.rotation_euler = (0.872665, 0.174533, 0.523599)
if scene.world is None:
    world_auto = bpy.data.worlds.new('AutoWorld')
    world_auto.color = (0.3, 0.3, 0.3)
    scene.world = world_auto
bpy.context.view_layer.update()
